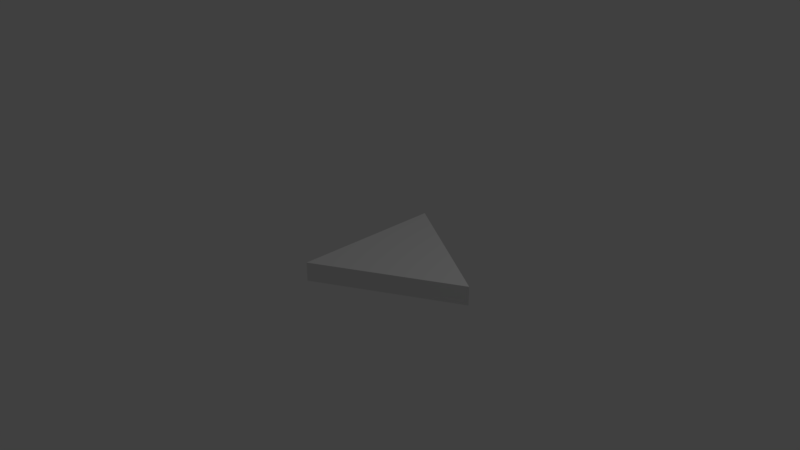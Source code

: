 # Source: SM_Eq_Tri_2x2x0_25.blend  (saved by Blender 2.78.0; exported with 4.5.12 LTS)
import bpy
from mathutils import Matrix  # noqa: F401  (used for matrix-valued properties, if any)

bpy.ops.wm.read_factory_settings(use_empty=True)
scene = bpy.context.scene
scene.name = 'Scene'

# ---- collections
col_collection_1 = bpy.data.collections.new('Collection 1'); scene.collection.children.link(col_collection_1)

# ---- world
world_world = bpy.data.worlds.new('World'); scene.world = world_world
world_world.color = (0.05088, 0.05088, 0.05088)
world_world.use_sun_shadow = False
world_world.sun_shadow_jitter_overblur = 0.0
world_world.cycles.sampling_method = 'MANUAL'

# ---- cameras
cam_camera = bpy.data.cameras.new('Camera')
cam_camera.clip_end = 100.0
cam_camera.lens = 35.0
cam_camera.sensor_width = 32.0
cam_camera.sensor_height = 18.0
cam_camera.ortho_scale = 7.314
cam_camera.dof.focus_distance = 0.0
cam_camera.dof.aperture_fstop = 128.0

# ---- lights
light_lamp = bpy.data.lights.new('Lamp', 'POINT')
light_lamp.transmission_factor = 0.0
light_lamp.cutoff_distance = 30.0
light_lamp.energy = 100.0
light_lamp.shadow_buffer_clip_start = 1.001
light_lamp.shadow_soft_size = 0.1
light_lamp.shadow_maximum_resolution = 0.006
light_lamp.use_absolute_resolution = True

# ---- meshes
me_eqtriangle = bpy.data.meshes.new('EqTriangle')
me_eqtriangle.from_pydata([(0.0, 0.0, 0.0), (0.0, 1.0, 0.0), (1.732, 0.0, 0.0), (0.0, -1.0, 0.0), (0.0, 1.0, 0.25), (1.732, 0.0, 0.25), (0.0, -1.0, 0.25)], [(0, 3)], [(3, 1, 2), (1, 3, 6, 4), (6, 5, 4), (2, 1, 4, 5), (3, 2, 5, 6)])
me_eqtriangle.use_remesh_preserve_volume = False
me_eqtriangle.use_remesh_preserve_attributes = False
me_eqtriangle.use_mirror_vertex_groups = False
me_eqtriangle.update()

# ---- objects
ob_eqtriangle = bpy.data.objects.new('EqTriangle', me_eqtriangle)
ob_lamp = bpy.data.objects.new('Lamp', light_lamp)
ob_camera = bpy.data.objects.new('Camera', cam_camera)

# ---- transforms, parenting, visibility, modifiers, constraints
ob_eqtriangle.location = (0.0, 0.0, 0.0)
ob_eqtriangle.lineart.crease_threshold = 0.0
ob_lamp.location = (4.076, 1.005, 5.904)
ob_lamp.rotation_euler = (0.6503, 0.05522, 1.866)
ob_lamp.lock_rotations_4d = False
ob_lamp.empty_display_type = 'ARROWS'
ob_lamp.color = (0.0, 0.0, 0.0, 0.0)
ob_lamp.lineart.crease_threshold = 0.0
ob_camera.location = (7.481, -6.508, 5.344)
ob_camera.rotation_euler = (1.109, 0.0, 0.8149)
ob_camera.lock_rotations_4d = False
ob_camera.empty_display_type = 'ARROWS'
ob_camera.color = (0.0, 0.0, 0.0, 0.0)
ob_camera.display_type = 'WIRE'
ob_camera.lineart.crease_threshold = 0.0

# ---- collection membership
col_collection_1.objects.link(ob_eqtriangle)
col_collection_1.objects.link(ob_lamp)
col_collection_1.objects.link(ob_camera)

# ---- scene / render settings (as saved in the file)
scene.camera = ob_camera
scene.frame_start = 1; scene.frame_end = 250; scene.frame_set(1)
scene.render.engine = 'BLENDER_EEVEE_NEXT'
scene.render.resolution_percentage = 50
scene.render.dither_intensity = 0.0
scene.cycles.use_denoising = False
scene.cycles.samples = 128
scene.cycles.sampling_pattern = 'TABULATED_SOBOL'
scene.cycles.light_sampling_threshold = 0.0
scene.cycles.use_adaptive_sampling = False
scene.cycles.use_light_tree = False
scene.cycles.blur_glossy = 0.0
scene.cycles.sample_clamp_indirect = 0.0
scene.view_settings.view_transform = 'Standard'
bpy.context.view_layer.update()
